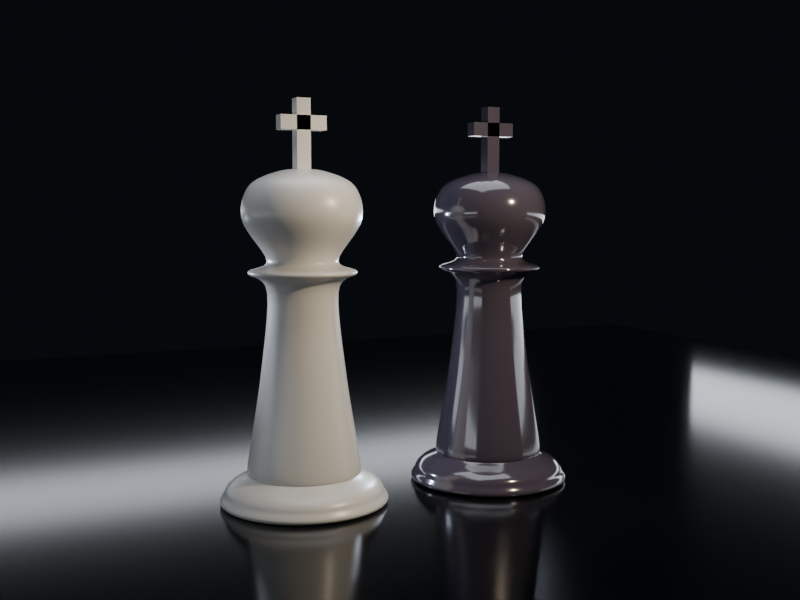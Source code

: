 # Source: piece-king.blend  (saved by Blender 5.2.45; exported with 4.5.12 LTS)
import bpy
from mathutils import Matrix  # noqa: F401  (used for matrix-valued properties, if any)

bpy.ops.wm.read_factory_settings(use_empty=True)
scene = bpy.context.scene
scene.name = 'piece-king'

# ---- collections
col_piece_king = bpy.data.collections.new('piece-king'); scene.collection.children.link(col_piece_king)
col_piece_king_marble = bpy.data.collections.new('piece-king-marble'); col_piece_king.children.link(col_piece_king_marble)
col_piece_king_obsidian = bpy.data.collections.new('piece-king-obsidian'); col_piece_king.children.link(col_piece_king_obsidian)
col_review = bpy.data.collections.new('review'); scene.collection.children.link(col_review)

# ---- materials (node trees are filled in below, after node groups)
mat_material_marble = bpy.data.materials.new('material-marble')
mat_material_obsidian = bpy.data.materials.new('material-obsidian')
mat_env_softbox = bpy.data.materials.new('env-softbox')
mat_env_strip_left = bpy.data.materials.new('env-strip-left')
mat_env_strip_right = bpy.data.materials.new('env-strip-right')
mat_env_strip_back = bpy.data.materials.new('env-strip-back')
mat_mirror_floor_dark = bpy.data.materials.new('mirror-floor-dark')

# ---- material node trees
mat_material_marble.use_nodes = True; mat_material_marble.node_tree.nodes.clear()
_N = mat_material_marble.node_tree.nodes; _L = mat_material_marble.node_tree.links
n0 = _N.new('ShaderNodeOutputMaterial'); n0.name = 'material-output'; n0.location = (900, 0)
n0.label = 'material output'
n1 = _N.new('ShaderNodeBsdfPrincipled'); n1.name = 'marble-surface'; n1.location = (560, 0)
n1.label = 'marble surface'
n1.inputs[10].default_value = 0.005
n1.inputs[20].default_value = 0.3
n2 = _N.new('ShaderNodeValue'); n2.name = 'world'; n2.location = (-900, 220)
n2.label = 'World: 0 cathedral, 1 MONOLITH'
n2.outputs[0].default_value = 0.0
n3 = _N.new('ShaderNodeMix'); n3.name = 'marble-colour'; n3.location = (-600, 260)
n3.label = 'marble colour'
n3.data_type = 'RGBA'
n3.inputs[6].default_value = (0.9137, 0.8941, 0.8549, 1.0)
n3.inputs[7].default_value = (0.9255, 0.9098, 0.9373, 1.0)
n4 = _N.new('ShaderNodeMix'); n4.name = 'marble-roughness'; n4.location = (-600, 40)
n4.label = 'marble roughness'
n4.inputs[2].default_value = 0.36
n4.inputs[3].default_value = 0.34
n5 = _N.new('ShaderNodeMix'); n5.name = 'marble-clearcoat'; n5.location = (-600, -120)
n5.label = 'marble clearcoat'
n5.inputs[2].default_value = 0.45
n5.inputs[3].default_value = 0.42
n6 = _N.new('ShaderNodeLayerWeight'); n6.name = 'edge-facing'; n6.location = (-900, -320)
n6.label = 'Facing: 0 face on, 1 at the edge'
n7 = _N.new('ShaderNodeMath'); n7.name = 'edge-power'; n7.location = (-600, -320)
n7.label = 'edge power'
n7.operation = 'POWER'
n7.inputs[1].default_value = 2.0
n8 = _N.new('ShaderNodeMath'); n8.name = 'edge-scale'; n8.location = (-380, -380)
n8.label = 'edge scale'
n8.operation = 'MULTIPLY'
n8.inputs[1].default_value = 0.42
n9 = _N.new('ShaderNodeMix'); n9.name = 'edge-strength'; n9.location = (-600, -500)
n9.label = 'edge strength'
n9.inputs[2].default_value = 0.5
n9.inputs[3].default_value = 0.9
n10 = _N.new('ShaderNodeMath'); n10.name = 'edge-amount'; n10.location = (-200, -330)
n10.label = 'edge amount'
n10.operation = 'MULTIPLY'
n11 = _N.new('ShaderNodeMath'); n11.name = 'edge-keep'; n11.location = (-20, -330)
n11.label = 'edge keep'
n11.operation = 'SUBTRACT'
n11.inputs[0].default_value = 1.0
n12 = _N.new('ShaderNodeNewGeometry'); n12.name = 'surface-point'; n12.location = (-900, -700)
n12.label = 'surface point'
n13 = _N.new('ShaderNodeSeparateXYZ'); n13.name = 'surface-height'; n13.location = (-700, -700)
n13.label = 'surface height'
n14 = _N.new('ShaderNodeMapRange'); n14.name = 'contact-shade'; n14.location = (-420, -720)
n14.label = 'contact shade'
n14.interpolation_type = 'SMOOTHSTEP'
n14.inputs[2].default_value = 0.3
n15 = _N.new('ShaderNodeMix'); n15.name = 'contact-strength'; n15.location = (-700, -880)
n15.label = 'contact strength'
n15.inputs[2].default_value = 0.86
n15.inputs[3].default_value = 0.76
n16 = _N.new('ShaderNodeMath'); n16.name = 'form-shade'; n16.location = (160, -420)
n16.label = 'form shade'
n16.operation = 'MULTIPLY'
n17 = _N.new('ShaderNodeCombineColor'); n17.name = 'form-shade-colour'; n17.location = (330, -200)
n17.label = 'form shade colour'
n18 = _N.new('ShaderNodeMix'); n18.name = 'marble-shaded'; n18.location = (330, 200)
n18.label = 'marble shaded'
n18.data_type = 'RGBA'
n18.blend_type = 'MULTIPLY'
n18.inputs[0].default_value = 1.0
_L.new(n1.outputs[0], n0.inputs[0])
_L.new(n2.outputs[0], n3.inputs[0])
_L.new(n2.outputs[0], n4.inputs[0])
_L.new(n4.outputs[0], n1.inputs[2])
_L.new(n2.outputs[0], n5.inputs[0])
_L.new(n5.outputs[0], n1.inputs[19])
_L.new(n6.outputs[1], n7.inputs[0])
_L.new(n2.outputs[0], n9.inputs[0])
_L.new(n9.outputs[0], n8.inputs[0])
_L.new(n8.outputs[0], n10.inputs[0])
_L.new(n7.outputs[0], n10.inputs[1])
_L.new(n10.outputs[0], n11.inputs[1])
_L.new(n12.outputs[0], n13.inputs[0])
_L.new(n13.outputs[2], n14.inputs[0])
_L.new(n2.outputs[0], n15.inputs[0])
_L.new(n15.outputs[0], n14.inputs[3])
_L.new(n11.outputs[0], n16.inputs[0])
_L.new(n14.outputs[0], n16.inputs[1])
_L.new(n16.outputs[0], n17.inputs[0])
_L.new(n16.outputs[0], n17.inputs[1])
_L.new(n16.outputs[0], n17.inputs[2])
_L.new(n3.outputs[2], n18.inputs[6])
_L.new(n17.outputs[0], n18.inputs[7])
_L.new(n18.outputs[2], n1.inputs[0])
n0.is_active_output = True
mat_material_obsidian.use_nodes = True; mat_material_obsidian.node_tree.nodes.clear()
_N = mat_material_obsidian.node_tree.nodes; _L = mat_material_obsidian.node_tree.links
n0 = _N.new('ShaderNodeOutputMaterial'); n0.name = 'material-output'; n0.location = (900, 0)
n0.label = 'material output'
n1 = _N.new('ShaderNodeBsdfPrincipled'); n1.name = 'obsidian-surface'; n1.location = (560, 0)
n1.label = 'obsidian surface'
n1.inputs[1].default_value = 0.08
n1.inputs[10].default_value = 0.005
n1.inputs[20].default_value = 0.08
n1.inputs[27].default_value = (0.4072, 0.4621, 0.5457, 1.0)
n2 = _N.new('ShaderNodeValue'); n2.name = 'world'; n2.location = (-900, 220)
n2.label = 'World: 0 cathedral, 1 MONOLITH'
n2.outputs[0].default_value = 0.0
n3 = _N.new('ShaderNodeMix'); n3.name = 'obsidian-colour'; n3.location = (-600, 260)
n3.label = 'obsidian colour'
n3.data_type = 'RGBA'
n3.inputs[6].default_value = (0.08235, 0.07059, 0.102, 1.0)
n3.inputs[7].default_value = (0.05882, 0.07451, 0.09412, 1.0)
n4 = _N.new('ShaderNodeMix'); n4.name = 'obsidian-roughness'; n4.location = (-600, 40)
n4.label = 'obsidian roughness'
n4.inputs[2].default_value = 0.14
n4.inputs[3].default_value = 0.22
n5 = _N.new('ShaderNodeMix'); n5.name = 'obsidian-clearcoat'; n5.location = (-600, -120)
n5.label = 'obsidian clearcoat'
n5.inputs[2].default_value = 1.0
n5.inputs[3].default_value = 0.7
n6 = _N.new('ShaderNodeLayerWeight'); n6.name = 'edge-facing'; n6.location = (-900, -320)
n6.label = 'Facing: 0 face on, 1 at the edge'
n7 = _N.new('ShaderNodeMath'); n7.name = 'rim-power'; n7.location = (-600, -320)
n7.label = 'rim power'
n7.operation = 'POWER'
n7.inputs[1].default_value = 2.6
n8 = _N.new('ShaderNodeMath'); n8.name = 'rim-amount'; n8.location = (-380, -320)
n8.label = 'rim amount'
n8.operation = 'MULTIPLY'
n9 = _N.new('ShaderNodeMath'); n9.name = 'rim-strength'; n9.location = (-200, -320)
n9.label = 'rim strength'
n9.operation = 'MULTIPLY'
n9.inputs[1].default_value = 1.2
_L.new(n1.outputs[0], n0.inputs[0])
_L.new(n2.outputs[0], n3.inputs[0])
_L.new(n2.outputs[0], n4.inputs[0])
_L.new(n4.outputs[0], n1.inputs[2])
_L.new(n2.outputs[0], n5.inputs[0])
_L.new(n5.outputs[0], n1.inputs[19])
_L.new(n3.outputs[2], n1.inputs[0])
_L.new(n6.outputs[1], n7.inputs[0])
_L.new(n7.outputs[0], n8.inputs[0])
_L.new(n2.outputs[0], n8.inputs[1])
_L.new(n8.outputs[0], n9.inputs[0])
_L.new(n9.outputs[0], n1.inputs[28])
n0.is_active_output = True
mat_env_softbox.use_nodes = True; mat_env_softbox.node_tree.nodes.clear()
_N = mat_env_softbox.node_tree.nodes; _L = mat_env_softbox.node_tree.links
n0 = _N.new('ShaderNodeEmission'); n0.name = 'Emission'; n0.location = (0, 0)
n0.inputs[0].default_value = (0.7913, 0.8388, 0.9131, 1.0)
n0.inputs[1].default_value = 3.2
n1 = _N.new('ShaderNodeOutputMaterial'); n1.name = 'Material Output'; n1.location = (0, 0)
_L.new(n0.outputs[0], n1.inputs[0])
n1.is_active_output = True
mat_env_strip_left.use_nodes = True; mat_env_strip_left.node_tree.nodes.clear()
_N = mat_env_strip_left.node_tree.nodes; _L = mat_env_strip_left.node_tree.links
n0 = _N.new('ShaderNodeEmission'); n0.name = 'Emission'; n0.location = (0, 0)
n0.inputs[0].default_value = (0.7913, 0.8388, 0.9131, 1.0)
n0.inputs[1].default_value = 3.2
n1 = _N.new('ShaderNodeOutputMaterial'); n1.name = 'Material Output'; n1.location = (0, 0)
_L.new(n0.outputs[0], n1.inputs[0])
n1.is_active_output = True
mat_env_strip_right.use_nodes = True; mat_env_strip_right.node_tree.nodes.clear()
_N = mat_env_strip_right.node_tree.nodes; _L = mat_env_strip_right.node_tree.links
n0 = _N.new('ShaderNodeEmission'); n0.name = 'Emission'; n0.location = (0, 0)
n0.inputs[0].default_value = (0.7913, 0.8388, 0.9131, 1.0)
n0.inputs[1].default_value = 3.2
n1 = _N.new('ShaderNodeOutputMaterial'); n1.name = 'Material Output'; n1.location = (0, 0)
_L.new(n0.outputs[0], n1.inputs[0])
n1.is_active_output = True
mat_env_strip_back.use_nodes = True; mat_env_strip_back.node_tree.nodes.clear()
_N = mat_env_strip_back.node_tree.nodes; _L = mat_env_strip_back.node_tree.links
n0 = _N.new('ShaderNodeEmission'); n0.name = 'Emission'; n0.location = (0, 0)
n0.inputs[0].default_value = (0.7913, 0.8388, 0.9131, 1.0)
n0.inputs[1].default_value = 3.2
n1 = _N.new('ShaderNodeOutputMaterial'); n1.name = 'Material Output'; n1.location = (0, 0)
_L.new(n0.outputs[0], n1.inputs[0])
n1.is_active_output = True
mat_mirror_floor_dark.use_nodes = True; mat_mirror_floor_dark.node_tree.nodes.clear()
_N = mat_mirror_floor_dark.node_tree.nodes; _L = mat_mirror_floor_dark.node_tree.links
n0 = _N.new('ShaderNodeBsdfPrincipled'); n0.name = 'Principled BSDF'; n0.location = (-200, 100)
n0.inputs[0].default_value = (0.00335, 0.00402, 0.00518, 1.0)
n0.inputs[2].default_value = 0.14
n0.inputs[10].default_value = 0.005
n1 = _N.new('ShaderNodeOutputMaterial'); n1.name = 'Material Output'; n1.location = (200, 100)
_L.new(n0.outputs[0], n1.inputs[0])
n1.is_active_output = True

# ---- world
world_world_monolith_room = bpy.data.worlds.new('world-monolith-room'); scene.world = world_world_monolith_room
world_world_monolith_room.use_nodes = True; world_world_monolith_room.node_tree.nodes.clear()
_N = world_world_monolith_room.node_tree.nodes; _L = world_world_monolith_room.node_tree.links
n0 = _N.new('ShaderNodeBackground'); n0.name = 'Background'; n0.location = (-200, 100)
n0.inputs[0].default_value = (0.003677, 0.004777, 0.006512, 1.0)
n1 = _N.new('ShaderNodeOutputWorld'); n1.name = 'World Output'; n1.location = (200, 100)
_L.new(n0.outputs[0], n1.inputs[0])
n1.is_active_output = True

# ---- cameras
cam_cam_piece_king = bpy.data.cameras.new('cam-piece-king')
cam_cam_piece_king.clip_start = 0.05
cam_cam_piece_king.clip_end = 60.0
cam_cam_piece_king.lens = 44.78

# ---- lights
light_light_key = bpy.data.lights.new('light-key', 'SPOT')
light_light_key.color = (1.0, 0.815, 0.578)
light_light_key.energy = 166.4
light_light_key.shadow_soft_size = 0.064
light_light_key.spot_blend = 0.6
light_light_key.spot_size = 1.222
light_light_rim_l = bpy.data.lights.new('light-rim.L', 'SPOT')
light_light_rim_l.color = (0.578, 0.651, 0.791)
light_light_rim_l.energy = 89.6
light_light_rim_l.shadow_soft_size = 0.064
light_light_rim_l.spot_blend = 0.6
light_light_rim_l.spot_size = 0.995
light_light_rim_r = bpy.data.lights.new('light-rim.R', 'SPOT')
light_light_rim_r.color = (0.578, 0.651, 0.791)
light_light_rim_r.energy = 89.6
light_light_rim_r.shadow_soft_size = 0.064
light_light_rim_r.spot_blend = 0.6
light_light_rim_r.spot_size = 0.995

# ---- meshes
me_piece_king_body = bpy.data.meshes.new('piece-king-body')
me_piece_king_body.from_pydata([(0.0, 0.0, 0.0), (0.0, -0.03607, -0.0005061), (0.0, -0.08838, -0.001654), (0.0, -0.1497, -0.002887), (0.0, -0.2128, -0.00365), (0.0, -0.2705, -0.003386), (0.0, -0.3155, -0.00154), (0.0, -0.3422, 0.002448), (0.0, -0.3554, 0.008665), (0.0, -0.359, 0.01649), (0.0, -0.3561, 0.02526), (0.0, -0.3499, 0.0343), (0.0, -0.3435, 0.04294), (0.0, -0.3399, 0.05053), (0.0, -0.3378, 0.05725), (0.0, -0.3347, 0.0636), (0.0, -0.3307, 0.0697), (0.0, -0.3257, 0.07567), (0.0, -0.3198, 0.08161), (0.0, -0.3129, 0.08764), (0.0, -0.3046, 0.09381), (0.0, -0.2937, 0.1), (0.0, -0.2811, 0.1062), (0.0, -0.2682, 0.1124), (0.0, -0.2561, 0.1186), (0.0, -0.246, 0.1248), (0.0, -0.2392, 0.1309), (0.0, -0.2366, 0.1327), (0.0, -0.237, 0.1307), (0.0, -0.2392, 0.1288), (0.0, -0.2416, 0.1306), (0.0, -0.2427, 0.14), (0.0, -0.2412, 0.1608), (0.0, -0.236, 0.1963), (0.0, -0.2278, 0.246), (0.0, -0.2177, 0.3057), (0.0, -0.2068, 0.3714), (0.0, -0.1959, 0.4389), (0.0, -0.1861, 0.504), (0.0, -0.1784, 0.5632), (0.0, -0.1708, 0.6225), (0.0, -0.1631, 0.6836), (0.0, -0.1562, 0.7437), (0.0, -0.151, 0.8003), (0.0, -0.1484, 0.8506), (0.0, -0.1492, 0.892), (0.0, -0.1554, 0.9222), (0.0, -0.1683, 0.9422), (0.0, -0.185, 0.9548), (0.0, -0.2024, 0.9625), (0.0, -0.2177, 0.968), (0.0, -0.2277, 0.9741), (0.0, -0.2295, 0.9829), (0.0, -0.2212, 0.9901), (0.0, -0.2059, 0.9952), (0.0, -0.1873, 0.9998), (0.0, -0.1693, 1.006), (0.0, -0.1555, 1.014), (0.0, -0.1499, 1.027), (0.0, -0.1552, 1.047), (0.0, -0.1692, 1.071), (0.0, -0.1887, 1.098), (0.0, -0.2101, 1.127), (0.0, -0.2299, 1.157), (0.0, -0.2448, 1.184), (0.0, -0.2518, 1.209), (0.0, -0.2538, 1.233), (0.0, -0.2523, 1.257), (0.0, -0.2479, 1.28), (0.0, -0.2409, 1.302), (0.0, -0.2317, 1.322), (0.0, -0.2209, 1.339), (0.0, -0.2074, 1.353), (0.0, -0.1903, 1.365), (0.0, -0.1707, 1.375), (0.0, -0.1499, 1.384), (0.0, -0.1291, 1.391), (0.0, -0.1096, 1.397), (0.0, -0.092, 1.402), (0.0, -0.07405, 1.406), (0.0, -0.05595, 1.408), (0.0, -0.03861, 1.409), (0.0, -0.02291, 1.409), (0.0, -0.009745, 1.41), (0.0, 0.0, 1.41)], [(0, 1), (1, 2), (2, 3), (3, 4), (4, 5), (5, 6), (6, 7), (7, 8), (8, 9), (9, 10), (10, 11), (11, 12), (12, 13), (13, 14), (14, 15), (15, 16), (16, 17), (17, 18), (18, 19), (19, 20), (20, 21), (21, 22), (22, 23), (23, 24), (24, 25), (25, 26), (26, 27), (27, 28), (28, 29), (29, 30), (30, 31), (31, 32), (32, 33), (33, 34), (34, 35), (35, 36), (36, 37), (37, 38), (38, 39), (39, 40), (40, 41), (41, 42), (42, 43), (43, 44), (44, 45), (45, 46), (46, 47), (47, 48), (48, 49), (49, 50), (50, 51), (51, 52), (52, 53), (53, 54), (54, 55), (55, 56), (56, 57), (57, 58), (58, 59), (59, 60), (60, 61), (61, 62), (62, 63), (63, 64), (64, 65), (65, 66), (66, 67), (67, 68), (68, 69), (69, 70), (70, 71), (71, 72), (72, 73), (73, 74), (74, 75), (75, 76), (76, 77), (77, 78), (78, 79), (79, 80), (80, 81), (81, 82), (82, 83), (83, 84)], [])
me_piece_king_body.materials.append(None)
me_piece_king_body.update()
me_piece_king_cross_upright = bpy.data.meshes.new('piece-king-cross-upright')
me_piece_king_cross_upright.from_pydata([(-0.03, -0.03, -0.15), (-0.03, -0.03, 0.15), (-0.03, 0.03, -0.15), (-0.03, 0.03, 0.15), (0.03, -0.03, -0.15), (0.03, -0.03, 0.15), (0.03, 0.03, -0.15), (0.03, 0.03, 0.15)], [], [(0, 1, 3, 2), (2, 3, 7, 6), (6, 7, 5, 4), (4, 5, 1, 0), (2, 6, 4, 0), (7, 3, 1, 5)])
me_piece_king_cross_upright.materials.append(None)
me_piece_king_cross_upright.update()
me_piece_king_cross_arm = bpy.data.meshes.new('piece-king-cross-arm')
me_piece_king_cross_arm.from_pydata([(-0.1, -0.03, -0.03), (-0.1, -0.03, 0.03), (-0.1, 0.03, -0.03), (-0.1, 0.03, 0.03), (0.1, -0.03, -0.03), (0.1, -0.03, 0.03), (0.1, 0.03, -0.03), (0.1, 0.03, 0.03)], [], [(0, 1, 3, 2), (2, 3, 7, 6), (6, 7, 5, 4), (4, 5, 1, 0), (2, 6, 4, 0), (7, 3, 1, 5)])
me_piece_king_cross_arm.materials.append(None)
me_piece_king_cross_arm.update()
me_env_softbox = bpy.data.meshes.new('env-softbox')
me_env_softbox.from_pydata([(-1.92, -1.92, 0.0), (1.92, -1.92, 0.0), (-1.92, 1.92, 0.0), (1.92, 1.92, 0.0)], [], [(0, 1, 3, 2)])
me_env_softbox.materials.append(mat_env_softbox)
me_env_softbox.update()
me_env_strip_left = bpy.data.meshes.new('env-strip-left')
me_env_strip_left.from_pydata([(-0.256, -3.84, 0.0), (0.256, -3.84, 0.0), (-0.256, 3.84, 0.0), (0.256, 3.84, 0.0)], [], [(0, 1, 3, 2)])
me_env_strip_left.materials.append(mat_env_strip_left)
me_env_strip_left.update()
me_env_strip_right = bpy.data.meshes.new('env-strip-right')
me_env_strip_right.from_pydata([(-0.256, -3.84, 0.0), (0.256, -3.84, 0.0), (-0.256, 3.84, 0.0), (0.256, 3.84, 0.0)], [], [(0, 1, 3, 2)])
me_env_strip_right.materials.append(mat_env_strip_right)
me_env_strip_right.update()
me_env_strip_back = bpy.data.meshes.new('env-strip-back')
me_env_strip_back.from_pydata([(-3.84, -0.192, 0.0), (3.84, -0.192, 0.0), (-3.84, 0.192, 0.0), (3.84, 0.192, 0.0)], [], [(0, 1, 3, 2)])
me_env_strip_back.materials.append(mat_env_strip_back)
me_env_strip_back.update()
me_floor_mirror = bpy.data.meshes.new('floor-mirror')
me_floor_mirror.from_pydata([(-4.8, -4.8, 0.0), (4.8, -4.8, 0.0), (-4.8, 4.8, 0.0), (4.8, 4.8, 0.0)], [], [(0, 1, 3, 2)])
me_floor_mirror.materials.append(mat_mirror_floor_dark)
me_floor_mirror.update()

# ---- objects
ob_piece_king_marble = bpy.data.objects.new('piece-king-marble', None)
ob_piece_king_marble_body = bpy.data.objects.new('piece-king-marble-body', me_piece_king_body)
ob_piece_king_marble_cross_upright = bpy.data.objects.new('piece-king-marble-cross-upright', me_piece_king_cross_upright)
ob_piece_king_marble_cross_arm = bpy.data.objects.new('piece-king-marble-cross-arm', me_piece_king_cross_arm)
ob_piece_king_obsidian = bpy.data.objects.new('piece-king-obsidian', None)
ob_piece_king_obsidian_body = bpy.data.objects.new('piece-king-obsidian-body', me_piece_king_body)
ob_piece_king_obsidian_cross_upright = bpy.data.objects.new('piece-king-obsidian-cross-upright', me_piece_king_cross_upright)
ob_piece_king_obsidian_cross_arm = bpy.data.objects.new('piece-king-obsidian-cross-arm', me_piece_king_cross_arm)
ob_env_softbox = bpy.data.objects.new('env-softbox', me_env_softbox)
ob_env_strip_left = bpy.data.objects.new('env-strip-left', me_env_strip_left)
ob_env_strip_right = bpy.data.objects.new('env-strip-right', me_env_strip_right)
ob_env_strip_back = bpy.data.objects.new('env-strip-back', me_env_strip_back)
ob_floor_mirror = bpy.data.objects.new('floor-mirror', me_floor_mirror)
ob_light_key = bpy.data.objects.new('light-key', light_light_key)
ob_light_rim_l = bpy.data.objects.new('light-rim.L', light_light_rim_l)
ob_light_rim_r = bpy.data.objects.new('light-rim.R', light_light_rim_r)
ob_cam_piece_king = bpy.data.objects.new('cam-piece-king', cam_cam_piece_king)

# ---- transforms, parenting, visibility, modifiers, constraints
ob_piece_king_marble.location = (-0.45, 0.0, 0.0)
ob_piece_king_marble.empty_display_size = 0.25
ob_piece_king_marble_body.parent = ob_piece_king_marble
ob_piece_king_marble_body.location = (0.0, 0.0, 0.0)
ob_piece_king_marble_body.material_slots[0].link = 'OBJECT'; ob_piece_king_marble_body.material_slots[0].material = mat_material_marble
_m = ob_piece_king_marble_body.modifiers.new('lathe', 'SCREW')
_m.steps = 40
_m.render_steps = 40
_m.merge_threshold = 1e-05
_m.use_normal_calculate = True
_m.use_merge_vertices = True
ob_piece_king_marble_cross_upright.parent = ob_piece_king_marble
ob_piece_king_marble_cross_upright.location = (0.0, 0.0, 1.55)
ob_piece_king_marble_cross_upright.material_slots[0].link = 'OBJECT'; ob_piece_king_marble_cross_upright.material_slots[0].material = mat_material_marble
ob_piece_king_marble_cross_arm.parent = ob_piece_king_marble
ob_piece_king_marble_cross_arm.location = (0.0, 0.0, 1.6)
ob_piece_king_marble_cross_arm.material_slots[0].link = 'OBJECT'; ob_piece_king_marble_cross_arm.material_slots[0].material = mat_material_marble
ob_piece_king_obsidian.location = (0.45, 0.0, 0.0)
ob_piece_king_obsidian.empty_display_size = 0.25
ob_piece_king_obsidian_body.parent = ob_piece_king_obsidian
ob_piece_king_obsidian_body.location = (0.0, 0.0, 0.0)
ob_piece_king_obsidian_body.material_slots[0].link = 'OBJECT'; ob_piece_king_obsidian_body.material_slots[0].material = mat_material_obsidian
_m = ob_piece_king_obsidian_body.modifiers.new('lathe', 'SCREW')
_m.steps = 40
_m.render_steps = 40
_m.merge_threshold = 1e-05
_m.use_normal_calculate = True
_m.use_merge_vertices = True
ob_piece_king_obsidian_cross_upright.parent = ob_piece_king_obsidian
ob_piece_king_obsidian_cross_upright.location = (0.0, 0.0, 1.55)
ob_piece_king_obsidian_cross_upright.material_slots[0].link = 'OBJECT'; ob_piece_king_obsidian_cross_upright.material_slots[0].material = mat_material_obsidian
ob_piece_king_obsidian_cross_arm.parent = ob_piece_king_obsidian
ob_piece_king_obsidian_cross_arm.location = (0.0, 0.0, 1.6)
ob_piece_king_obsidian_cross_arm.material_slots[0].link = 'OBJECT'; ob_piece_king_obsidian_cross_arm.material_slots[0].material = mat_material_obsidian
ob_env_softbox.location = (0.0, 0.0, 5.056)
ob_env_softbox.rotation_euler = (3.142, 0.0, 0.0)
ob_env_softbox.visible_camera = False
ob_env_strip_left.location = (-5.056, 0.0, 0.64)
ob_env_strip_left.rotation_euler = (0.0, 1.571, 0.0)
ob_env_strip_left.visible_camera = False
ob_env_strip_right.location = (5.056, 0.0, 0.64)
ob_env_strip_right.rotation_euler = (0.0, -1.571, 0.0)
ob_env_strip_right.visible_camera = False
ob_env_strip_back.location = (0.0, 5.056, 1.28)
ob_env_strip_back.rotation_euler = (1.571, 0.0, 0.0)
ob_env_strip_back.visible_camera = False
ob_floor_mirror.location = (0.0, 0.0, 0.0)
ob_light_key.location = (0.96, -1.92, 2.064)
ob_light_key.rotation_euler = (0.993, 0.0, 0.464)
ob_light_rim_l.location = (-1.28, 1.12, 0.9984)
ob_light_rim_l.rotation_euler = (1.425, 0.0, -2.29)
ob_light_rim_r.location = (1.28, 1.12, 0.9984)
ob_light_rim_r.rotation_euler = (1.425, 0.0, 2.29)
ob_cam_piece_king.location = (-1.841, -3.948, 1.243)
ob_cam_piece_king.rotation_euler = (1.48, 3.339e-08, -0.4363)

# ---- collection membership
col_piece_king_marble.objects.link(ob_piece_king_marble)
col_piece_king_marble.objects.link(ob_piece_king_marble_body)
col_piece_king_marble.objects.link(ob_piece_king_marble_cross_upright)
col_piece_king_marble.objects.link(ob_piece_king_marble_cross_arm)
col_piece_king_obsidian.objects.link(ob_piece_king_obsidian)
col_piece_king_obsidian.objects.link(ob_piece_king_obsidian_body)
col_piece_king_obsidian.objects.link(ob_piece_king_obsidian_cross_upright)
col_piece_king_obsidian.objects.link(ob_piece_king_obsidian_cross_arm)
col_review.objects.link(ob_env_softbox)
col_review.objects.link(ob_env_strip_left)
col_review.objects.link(ob_env_strip_right)
col_review.objects.link(ob_env_strip_back)
col_review.objects.link(ob_floor_mirror)
col_review.objects.link(ob_light_key)
col_review.objects.link(ob_light_rim_l)
col_review.objects.link(ob_light_rim_r)
col_review.objects.link(ob_cam_piece_king)

# ---- scene / render settings (as saved in the file)
scene.camera = ob_cam_piece_king
scene.frame_start = 1; scene.frame_end = 250; scene.frame_set(1)
scene.render.engine = 'CYCLES'
scene.render.resolution_x = 1440
scene.render.bake_bias = 0.0
scene.render.bake_samples = 0
scene.render.compositor_device = 'GPU'
scene.cycles.samples = 64
scene.eevee.use_volume_custom_range = False
scene.eevee.fast_gi_thickness_near = 0.1
scene.eevee.fast_gi_thickness_far = 0.0
scene.eevee.ray_tracing_options.screen_trace_thickness = 0.1
bpy.context.view_layer.update()
